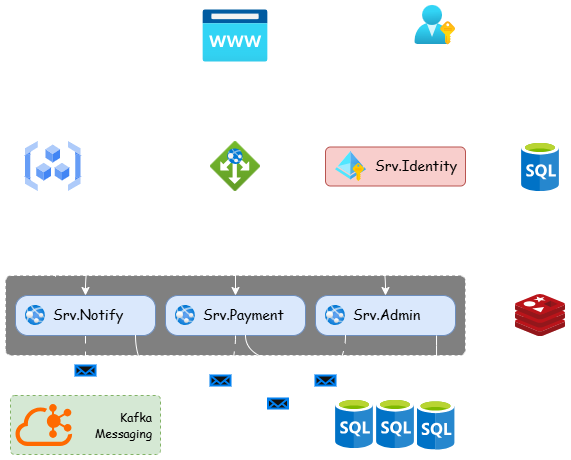

The diagram above was exported from draw.io. Its source (the exported page's mxGraphModel, read from the mxfile embedded in the PNG):
<mxGraphModel dx="992" dy="597" grid="0" gridSize="10" guides="1" tooltips="1" connect="1" arrows="1" fold="1" page="1" pageScale="1" pageWidth="1169" pageHeight="827" math="0" shadow="0">
  <root>
    <mxCell id="0" />
    <mxCell id="1" parent="0" />
    <mxCell id="qVt2uCFUzrLVu-eHs86T-37" value="&lt;font face=&quot;Comic Sans MS&quot;&gt;Kafka&lt;/font&gt;&lt;div&gt;&lt;font face=&quot;Comic Sans MS&quot;&gt;Messaging&lt;/font&gt;&lt;/div&gt;" style="rounded=1;whiteSpace=wrap;html=1;dashed=1;arcSize=7;align=right;spacingRight=6;fillColor=#d5e8d4;strokeColor=#82b366;fontColor=#000000;" parent="1" vertex="1">
      <mxGeometry x="75" y="440" width="150" height="59" as="geometry" />
    </mxCell>
    <mxCell id="qVt2uCFUzrLVu-eHs86T-48" style="edgeStyle=orthogonalEdgeStyle;rounded=0;orthogonalLoop=1;jettySize=auto;html=1;fontColor=#000000;" parent="1" source="qVt2uCFUzrLVu-eHs86T-17" target="qVt2uCFUzrLVu-eHs86T-40" edge="1">
      <mxGeometry relative="1" as="geometry" />
    </mxCell>
    <mxCell id="qVt2uCFUzrLVu-eHs86T-17" value="" style="rounded=1;whiteSpace=wrap;html=1;dashed=1;arcSize=7;fillColor=#808080;" parent="1" vertex="1">
      <mxGeometry x="70" y="320" width="460" height="80" as="geometry" />
    </mxCell>
    <mxCell id="qVt2uCFUzrLVu-eHs86T-6" value="" style="group;fontColor=#000000;" parent="1" vertex="1" connectable="0">
      <mxGeometry x="380" y="340" width="140" height="40" as="geometry" />
    </mxCell>
    <mxCell id="qVt2uCFUzrLVu-eHs86T-7" value="&lt;font face=&quot;Comic Sans MS&quot;&gt;Srv.Admin&lt;/font&gt;" style="rounded=1;whiteSpace=wrap;html=1;glass=0;shadow=0;fontStyle=0;fontSize=14;arcSize=31;fillColor=#dae8fc;strokeColor=#6c8ebf;align=left;spacingRight=-2;spacingLeft=36;fontColor=#000000;" parent="qVt2uCFUzrLVu-eHs86T-6" vertex="1">
      <mxGeometry width="140" height="40" as="geometry" />
    </mxCell>
    <mxCell id="qVt2uCFUzrLVu-eHs86T-8" value="" style="image;aspect=fixed;html=1;points=[];align=center;fontSize=12;image=img/lib/azure2/compute/App_Services.svg;fontColor=#000000;" parent="qVt2uCFUzrLVu-eHs86T-6" vertex="1">
      <mxGeometry x="10" y="10" width="20" height="20" as="geometry" />
    </mxCell>
    <mxCell id="qVt2uCFUzrLVu-eHs86T-12" value="" style="group;fontColor=#000000;" parent="1" vertex="1" connectable="0">
      <mxGeometry x="230" y="340" width="140" height="40" as="geometry" />
    </mxCell>
    <mxCell id="qVt2uCFUzrLVu-eHs86T-13" value="&lt;font face=&quot;Comic Sans MS&quot;&gt;Srv.Payment&lt;/font&gt;" style="rounded=1;whiteSpace=wrap;html=1;glass=0;shadow=0;fontStyle=0;fontSize=14;arcSize=31;fillColor=#dae8fc;strokeColor=#6c8ebf;align=left;spacingRight=-2;spacingLeft=36;fontColor=#000000;" parent="qVt2uCFUzrLVu-eHs86T-12" vertex="1">
      <mxGeometry width="140" height="40" as="geometry" />
    </mxCell>
    <mxCell id="qVt2uCFUzrLVu-eHs86T-14" value="" style="image;aspect=fixed;html=1;points=[];align=center;fontSize=12;image=img/lib/azure2/compute/App_Services.svg;fontColor=#000000;" parent="qVt2uCFUzrLVu-eHs86T-12" vertex="1">
      <mxGeometry x="10" y="10" width="20" height="20" as="geometry" />
    </mxCell>
    <mxCell id="qVt2uCFUzrLVu-eHs86T-30" style="edgeStyle=orthogonalEdgeStyle;rounded=0;orthogonalLoop=1;jettySize=auto;html=1;fontColor=#000000;" parent="1" source="qVt2uCFUzrLVu-eHs86T-16" target="qVt2uCFUzrLVu-eHs86T-18" edge="1">
      <mxGeometry relative="1" as="geometry" />
    </mxCell>
    <mxCell id="qVt2uCFUzrLVu-eHs86T-31" style="edgeStyle=orthogonalEdgeStyle;rounded=0;orthogonalLoop=1;jettySize=auto;html=1;curved=1;fontColor=#000000;" parent="1" source="qVt2uCFUzrLVu-eHs86T-16" target="qVt2uCFUzrLVu-eHs86T-1" edge="1">
      <mxGeometry relative="1" as="geometry" />
    </mxCell>
    <mxCell id="qVt2uCFUzrLVu-eHs86T-16" value="" style="image;aspect=fixed;html=1;points=[];align=center;fontSize=12;image=img/lib/azure2/app_services/App_Service_Domains.svg;fontColor=#000000;" parent="1" vertex="1">
      <mxGeometry x="267.5" y="54.5" width="65" height="52" as="geometry" />
    </mxCell>
    <mxCell id="qVt2uCFUzrLVu-eHs86T-22" style="edgeStyle=orthogonalEdgeStyle;rounded=0;orthogonalLoop=1;jettySize=auto;html=1;curved=1;exitX=-0.001;exitY=0.974;exitDx=0;exitDy=0;exitPerimeter=0;fontColor=#000000;" parent="1" source="qVt2uCFUzrLVu-eHs86T-18" target="qVt2uCFUzrLVu-eHs86T-10" edge="1">
      <mxGeometry relative="1" as="geometry" />
    </mxCell>
    <mxCell id="qVt2uCFUzrLVu-eHs86T-25" style="edgeStyle=orthogonalEdgeStyle;rounded=0;orthogonalLoop=1;jettySize=auto;html=1;fontColor=#000000;" parent="1" source="qVt2uCFUzrLVu-eHs86T-18" target="qVt2uCFUzrLVu-eHs86T-21" edge="1">
      <mxGeometry relative="1" as="geometry" />
    </mxCell>
    <mxCell id="qVt2uCFUzrLVu-eHs86T-18" value="" style="image;aspect=fixed;html=1;points=[];align=center;fontSize=12;image=img/lib/azure2/networking/Application_Gateways.svg;fontColor=#000000;" parent="1" vertex="1">
      <mxGeometry x="275" y="186" width="50" height="50" as="geometry" />
    </mxCell>
    <mxCell id="qVt2uCFUzrLVu-eHs86T-23" style="edgeStyle=orthogonalEdgeStyle;rounded=0;orthogonalLoop=1;jettySize=auto;html=1;curved=1;fontColor=#000000;" parent="1" source="qVt2uCFUzrLVu-eHs86T-18" target="qVt2uCFUzrLVu-eHs86T-13" edge="1">
      <mxGeometry relative="1" as="geometry">
        <mxPoint x="280" y="249" as="sourcePoint" />
        <mxPoint x="160" y="350" as="targetPoint" />
      </mxGeometry>
    </mxCell>
    <mxCell id="qVt2uCFUzrLVu-eHs86T-24" style="edgeStyle=orthogonalEdgeStyle;rounded=0;orthogonalLoop=1;jettySize=auto;html=1;curved=1;exitX=1.004;exitY=0.963;exitDx=0;exitDy=0;exitPerimeter=0;fontColor=#000000;" parent="1" source="qVt2uCFUzrLVu-eHs86T-18" target="qVt2uCFUzrLVu-eHs86T-7" edge="1">
      <mxGeometry relative="1" as="geometry">
        <mxPoint x="310" y="246" as="sourcePoint" />
        <mxPoint x="310" y="350" as="targetPoint" />
      </mxGeometry>
    </mxCell>
    <mxCell id="qVt2uCFUzrLVu-eHs86T-26" style="edgeStyle=orthogonalEdgeStyle;rounded=0;orthogonalLoop=1;jettySize=auto;html=1;fontColor=#000000;" parent="1" edge="1">
      <mxGeometry relative="1" as="geometry">
        <mxPoint x="120" y="320" as="sourcePoint" />
        <mxPoint x="120" y="280" as="targetPoint" />
        <Array as="points">
          <mxPoint x="120" y="321" />
          <mxPoint x="120" y="280" />
        </Array>
      </mxGeometry>
    </mxCell>
    <mxCell id="qVt2uCFUzrLVu-eHs86T-21" value="&lt;span&gt;Service&lt;/span&gt;&lt;div&gt;&lt;span&gt;Discovery&lt;/span&gt;&lt;/div&gt;" style="editableCssRules=.*;html=1;shape=image;verticalLabelPosition=bottom;labelBackgroundColor=none;verticalAlign=top;aspect=fixed;imageAspect=0;image=data:image/svg+xml,(base64 omitted: 1564 chars);fontFamily=Comic Sans MS;fontColor=#FFFFFF;" parent="1" vertex="1">
      <mxGeometry x="90" y="186" width="55.56" height="50" as="geometry" />
    </mxCell>
    <mxCell id="qVt2uCFUzrLVu-eHs86T-28" value="" style="image;aspect=fixed;html=1;points=[];align=center;fontSize=12;image=img/lib/azure2/azure_stack/User_Subscriptions.svg;fontColor=#000000;" parent="1" vertex="1">
      <mxGeometry x="479.3" y="50" width="40.7" height="39.5" as="geometry" />
    </mxCell>
    <mxCell id="qVt2uCFUzrLVu-eHs86T-46" style="edgeStyle=orthogonalEdgeStyle;rounded=0;orthogonalLoop=1;jettySize=auto;html=1;fontColor=#000000;" parent="1" source="qVt2uCFUzrLVu-eHs86T-1" target="qVt2uCFUzrLVu-eHs86T-44" edge="1">
      <mxGeometry relative="1" as="geometry" />
    </mxCell>
    <mxCell id="qVt2uCFUzrLVu-eHs86T-47" style="edgeStyle=orthogonalEdgeStyle;rounded=0;orthogonalLoop=1;jettySize=auto;html=1;curved=1;fontColor=#000000;" parent="1" source="qVt2uCFUzrLVu-eHs86T-1" target="qVt2uCFUzrLVu-eHs86T-40" edge="1">
      <mxGeometry relative="1" as="geometry" />
    </mxCell>
    <mxCell id="qVt2uCFUzrLVu-eHs86T-1" value="&lt;font face=&quot;Comic Sans MS&quot;&gt;Srv.Identity&lt;/font&gt;" style="rounded=1;whiteSpace=wrap;html=1;glass=0;shadow=0;fontStyle=0;fontSize=14;arcSize=13;fillColor=#f8cecc;strokeColor=#b85450;align=right;spacingRight=6;spacingLeft=0;labelPosition=center;verticalLabelPosition=middle;verticalAlign=middle;fontColor=#000000;" parent="1" vertex="1">
      <mxGeometry x="390" y="191.5" width="140" height="39" as="geometry" />
    </mxCell>
    <mxCell id="qVt2uCFUzrLVu-eHs86T-15" value="" style="image;aspect=fixed;html=1;points=[];align=center;fontSize=12;image=img/lib/azure2/identity/Managed_Identities.svg;fontColor=#000000;" parent="1" vertex="1">
      <mxGeometry x="400" y="196" width="30.91" height="30" as="geometry" />
    </mxCell>
    <mxCell id="qVt2uCFUzrLVu-eHs86T-33" style="edgeStyle=orthogonalEdgeStyle;rounded=0;orthogonalLoop=1;jettySize=auto;html=1;entryX=0.5;entryY=1;entryDx=0;entryDy=0;exitX=0.849;exitY=-0.018;exitDx=0;exitDy=0;exitPerimeter=0;fontColor=#000000;" parent="1" source="qVt2uCFUzrLVu-eHs86T-17" target="qVt2uCFUzrLVu-eHs86T-1" edge="1">
      <mxGeometry relative="1" as="geometry">
        <mxPoint x="480" y="310" as="sourcePoint" />
        <mxPoint x="480" y="270" as="targetPoint" />
        <Array as="points">
          <mxPoint x="460" y="319" />
        </Array>
      </mxGeometry>
    </mxCell>
    <mxCell id="qVt2uCFUzrLVu-eHs86T-34" style="edgeStyle=orthogonalEdgeStyle;rounded=0;orthogonalLoop=1;jettySize=auto;html=1;fontColor=#000000;" parent="1" source="qVt2uCFUzrLVu-eHs86T-28" edge="1">
      <mxGeometry relative="1" as="geometry">
        <mxPoint x="310" y="117" as="sourcePoint" />
        <mxPoint x="500" y="190" as="targetPoint" />
      </mxGeometry>
    </mxCell>
    <mxCell id="qVt2uCFUzrLVu-eHs86T-35" style="edgeStyle=orthogonalEdgeStyle;rounded=0;orthogonalLoop=1;jettySize=auto;html=1;fontColor=#000000;" parent="1" source="qVt2uCFUzrLVu-eHs86T-28" target="qVt2uCFUzrLVu-eHs86T-16" edge="1">
      <mxGeometry relative="1" as="geometry">
        <mxPoint x="510" y="110" as="sourcePoint" />
        <mxPoint x="510" y="200" as="targetPoint" />
        <Array as="points">
          <mxPoint x="410" y="70" />
          <mxPoint x="410" y="70" />
        </Array>
      </mxGeometry>
    </mxCell>
    <mxCell id="qVt2uCFUzrLVu-eHs86T-36" value="" style="points=[];aspect=fixed;html=1;align=center;shadow=0;dashed=0;fillColor=#FF6A00;strokeColor=none;shape=mxgraph.alibaba_cloud.kafka;fontColor=#000000;" parent="1" vertex="1">
      <mxGeometry x="80" y="448.5" width="56.699999999999996" height="42" as="geometry" />
    </mxCell>
    <mxCell id="qVt2uCFUzrLVu-eHs86T-40" value="&lt;font face=&quot;Comic Sans MS&quot; style=&quot;color: rgb(255, 255, 255);&quot;&gt;Redis&lt;/font&gt;&lt;div&gt;&lt;font face=&quot;Comic Sans MS&quot; style=&quot;color: rgb(255, 255, 255);&quot;&gt;Cache&lt;/font&gt;&lt;/div&gt;" style="image;sketch=0;aspect=fixed;html=1;points=[];align=center;fontSize=12;image=img/lib/mscae/Cache_Redis_Product.svg;fontColor=#000000;labelBackgroundColor=none;" parent="1" vertex="1">
      <mxGeometry x="580" y="339" width="50" height="42" as="geometry" />
    </mxCell>
    <mxCell id="qVt2uCFUzrLVu-eHs86T-44" value="" style="image;sketch=0;aspect=fixed;html=1;points=[];align=center;fontSize=12;image=img/lib/mscae/SQL_Database_generic.svg;fontColor=#000000;" parent="1" vertex="1">
      <mxGeometry x="586" y="186" width="38" height="50" as="geometry" />
    </mxCell>
    <mxCell id="qVt2uCFUzrLVu-eHs86T-49" value="" style="group;fontColor=#000000;" parent="1" vertex="1" connectable="0">
      <mxGeometry x="400" y="443" width="119.5" height="51.5" as="geometry" />
    </mxCell>
    <mxCell id="qVt2uCFUzrLVu-eHs86T-39" value="" style="image;sketch=0;aspect=fixed;html=1;points=[];align=center;fontSize=12;image=img/lib/mscae/SQL_Database_generic.svg;fontColor=#000000;" parent="qVt2uCFUzrLVu-eHs86T-49" vertex="1">
      <mxGeometry width="38" height="50" as="geometry" />
    </mxCell>
    <mxCell id="qVt2uCFUzrLVu-eHs86T-42" value="" style="image;sketch=0;aspect=fixed;html=1;points=[];align=center;fontSize=12;image=img/lib/mscae/SQL_Database_generic.svg;fontColor=#000000;" parent="qVt2uCFUzrLVu-eHs86T-49" vertex="1">
      <mxGeometry x="41" width="38" height="50" as="geometry" />
    </mxCell>
    <mxCell id="qVt2uCFUzrLVu-eHs86T-41" value="" style="image;sketch=0;aspect=fixed;html=1;points=[];align=center;fontSize=12;image=img/lib/mscae/SQL_Database_generic.svg;fontColor=#000000;" parent="qVt2uCFUzrLVu-eHs86T-49" vertex="1">
      <mxGeometry x="81.5" y="1.5" width="38" height="50" as="geometry" />
    </mxCell>
    <mxCell id="qVt2uCFUzrLVu-eHs86T-51" style="edgeStyle=orthogonalEdgeStyle;rounded=0;orthogonalLoop=1;jettySize=auto;html=1;dashed=1;dashPattern=8 8;strokeColor=default;endArrow=none;startFill=0;fontColor=#000000;" parent="1" source="qVt2uCFUzrLVu-eHs86T-10" target="qVt2uCFUzrLVu-eHs86T-37" edge="1">
      <mxGeometry relative="1" as="geometry" />
    </mxCell>
    <mxCell id="qVt2uCFUzrLVu-eHs86T-9" value="" style="group;fontColor=#000000;" parent="1" vertex="1" connectable="0">
      <mxGeometry x="80" y="340" width="140" height="40" as="geometry" />
    </mxCell>
    <mxCell id="qVt2uCFUzrLVu-eHs86T-10" value="&lt;font face=&quot;Comic Sans MS&quot;&gt;Srv.Notify&lt;/font&gt;" style="rounded=1;whiteSpace=wrap;html=1;glass=0;shadow=0;fontStyle=0;fontSize=14;arcSize=31;fillColor=#dae8fc;strokeColor=#6c8ebf;align=left;spacingRight=-2;spacingLeft=36;fontColor=#000000;" parent="qVt2uCFUzrLVu-eHs86T-9" vertex="1">
      <mxGeometry width="140" height="40" as="geometry" />
    </mxCell>
    <mxCell id="qVt2uCFUzrLVu-eHs86T-11" value="" style="image;aspect=fixed;html=1;points=[];align=center;fontSize=12;image=img/lib/azure2/compute/App_Services.svg;fontColor=#000000;" parent="qVt2uCFUzrLVu-eHs86T-9" vertex="1">
      <mxGeometry x="10" y="10" width="20" height="20" as="geometry" />
    </mxCell>
    <mxCell id="qVt2uCFUzrLVu-eHs86T-56" style="edgeStyle=orthogonalEdgeStyle;rounded=0;orthogonalLoop=1;jettySize=auto;html=1;curved=1;dashed=1;dashPattern=8 8;endArrow=none;startFill=0;fontColor=#000000;" parent="1" source="qVt2uCFUzrLVu-eHs86T-13" target="qVt2uCFUzrLVu-eHs86T-37" edge="1">
      <mxGeometry relative="1" as="geometry">
        <Array as="points">
          <mxPoint x="300" y="450" />
        </Array>
      </mxGeometry>
    </mxCell>
    <mxCell id="qVt2uCFUzrLVu-eHs86T-57" style="edgeStyle=orthogonalEdgeStyle;rounded=0;orthogonalLoop=1;jettySize=auto;html=1;curved=1;dashed=1;dashPattern=8 8;endArrow=none;startFill=0;fontColor=#000000;" parent="1" source="qVt2uCFUzrLVu-eHs86T-7" target="qVt2uCFUzrLVu-eHs86T-37" edge="1">
      <mxGeometry relative="1" as="geometry">
        <Array as="points">
          <mxPoint x="410" y="460" />
        </Array>
      </mxGeometry>
    </mxCell>
    <mxCell id="qVt2uCFUzrLVu-eHs86T-58" style="edgeStyle=orthogonalEdgeStyle;rounded=0;orthogonalLoop=1;jettySize=auto;html=1;curved=1;fontColor=#000000;" parent="1" source="qVt2uCFUzrLVu-eHs86T-10" target="qVt2uCFUzrLVu-eHs86T-39" edge="1">
      <mxGeometry relative="1" as="geometry">
        <Array as="points">
          <mxPoint x="200" y="468" />
        </Array>
      </mxGeometry>
    </mxCell>
    <mxCell id="qVt2uCFUzrLVu-eHs86T-59" style="edgeStyle=orthogonalEdgeStyle;rounded=0;orthogonalLoop=1;jettySize=auto;html=1;curved=1;fontColor=#000000;" parent="1" source="qVt2uCFUzrLVu-eHs86T-13" target="qVt2uCFUzrLVu-eHs86T-42" edge="1">
      <mxGeometry relative="1" as="geometry">
        <Array as="points">
          <mxPoint x="310" y="410" />
          <mxPoint x="460" y="410" />
        </Array>
      </mxGeometry>
    </mxCell>
    <mxCell id="qVt2uCFUzrLVu-eHs86T-60" style="edgeStyle=orthogonalEdgeStyle;rounded=0;orthogonalLoop=1;jettySize=auto;html=1;curved=1;fontColor=#000000;" parent="1" source="qVt2uCFUzrLVu-eHs86T-7" target="qVt2uCFUzrLVu-eHs86T-41" edge="1">
      <mxGeometry relative="1" as="geometry">
        <Array as="points">
          <mxPoint x="501" y="390" />
          <mxPoint x="501" y="390" />
        </Array>
      </mxGeometry>
    </mxCell>
    <mxCell id="qVt2uCFUzrLVu-eHs86T-65" value="" style="html=1;verticalLabelPosition=bottom;align=center;labelBackgroundColor=none;verticalAlign=top;strokeWidth=2;strokeColor=#0080F0;shadow=0;dashed=0;shape=mxgraph.ios7.icons.mail;fontColor=#000000;" parent="1" vertex="1">
      <mxGeometry x="380" y="420" width="20" height="10" as="geometry" />
    </mxCell>
    <mxCell id="qVt2uCFUzrLVu-eHs86T-66" value="" style="html=1;verticalLabelPosition=bottom;align=center;labelBackgroundColor=none;verticalAlign=top;strokeWidth=2;strokeColor=#0080F0;shadow=0;dashed=0;shape=mxgraph.ios7.icons.mail;fontColor=#000000;" parent="1" vertex="1">
      <mxGeometry x="332.5" y="443" width="20" height="10" as="geometry" />
    </mxCell>
    <mxCell id="qVt2uCFUzrLVu-eHs86T-67" value="" style="html=1;verticalLabelPosition=bottom;align=center;labelBackgroundColor=none;verticalAlign=top;strokeWidth=2;strokeColor=#0080F0;shadow=0;dashed=0;shape=mxgraph.ios7.icons.mail;fontColor=#000000;" parent="1" vertex="1">
      <mxGeometry x="275" y="420" width="20" height="10" as="geometry" />
    </mxCell>
    <mxCell id="qVt2uCFUzrLVu-eHs86T-68" value="" style="html=1;verticalLabelPosition=bottom;align=center;labelBackgroundColor=none;verticalAlign=top;strokeWidth=2;strokeColor=#0080F0;shadow=0;dashed=0;shape=mxgraph.ios7.icons.mail;fontColor=#000000;" parent="1" vertex="1">
      <mxGeometry x="140" y="410" width="20" height="10" as="geometry" />
    </mxCell>
  </root>
</mxGraphModel>